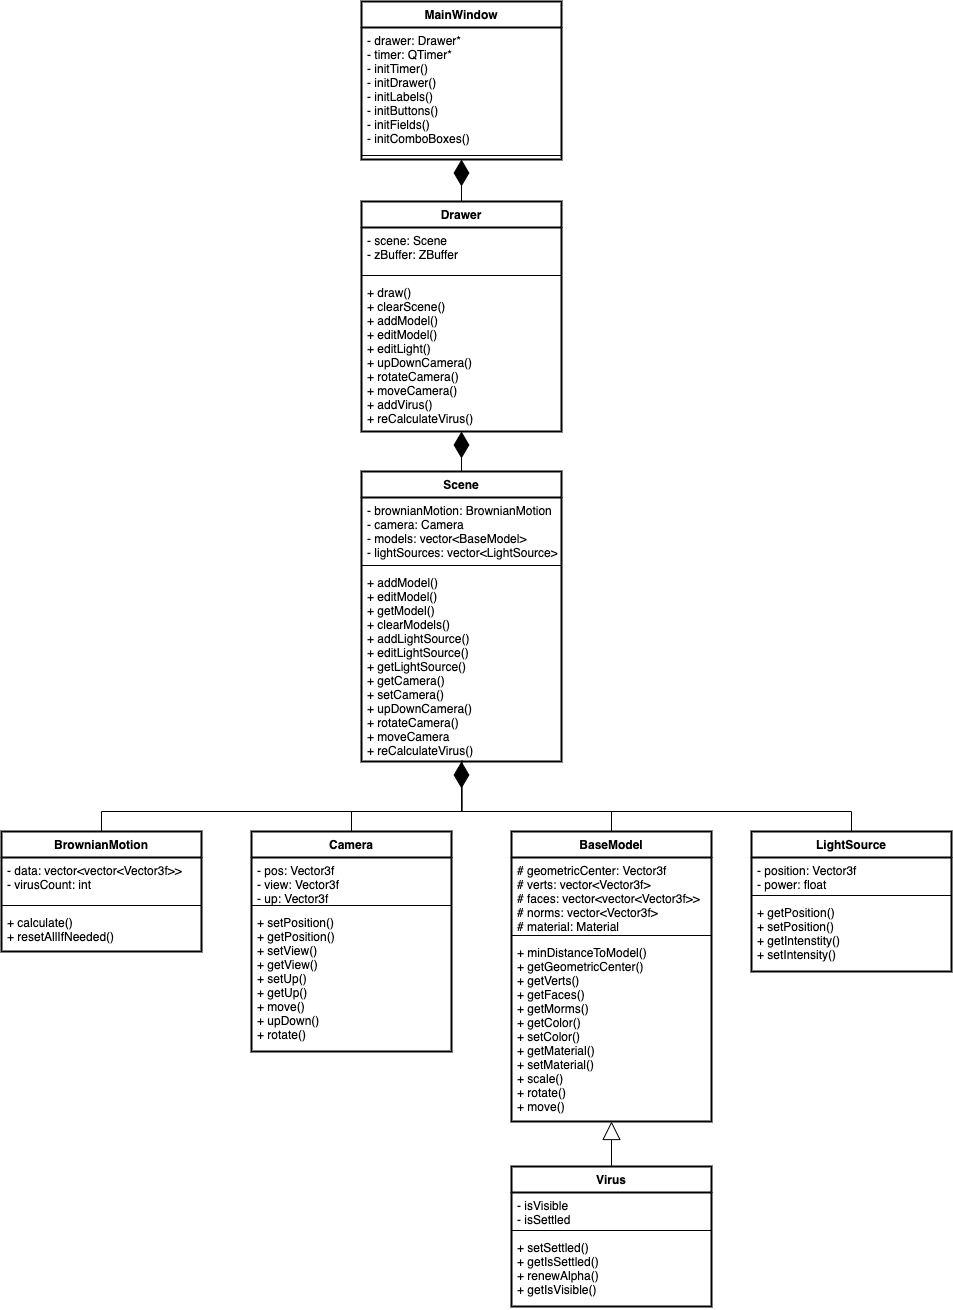

The diagram above was exported from draw.io. Its source (the exported page's mxGraphModel, read from the mxfile embedded in the PNG):
<mxGraphModel dx="2019" dy="1032" grid="1" gridSize="10" guides="1" tooltips="1" connect="1" arrows="1" fold="1" page="1" pageScale="1" pageWidth="827" pageHeight="1169" math="0" shadow="0">
  <root>
    <mxCell id="0" />
    <mxCell id="1" parent="0" />
    <mxCell id="yYXEYTp4hlSCe4J6wa9z-37" value="MainWindow" style="swimlane;fontStyle=1;align=center;verticalAlign=top;childLayout=stackLayout;horizontal=1;startSize=26;horizontalStack=0;resizeParent=1;resizeParentMax=0;resizeLast=0;collapsible=1;marginBottom=0;strokeWidth=2;" parent="1" vertex="1">
      <mxGeometry x="310" y="50" width="200" height="158" as="geometry" />
    </mxCell>
    <mxCell id="yYXEYTp4hlSCe4J6wa9z-38" value="- drawer: Drawer*&#10;- timer: QTimer*&#10;- initTimer()&#10;- initDrawer()&#10;- initLabels()&#10;- initButtons()&#10;- initFields()&#10;- initComboBoxes()" style="text;strokeColor=none;fillColor=none;align=left;verticalAlign=top;spacingLeft=4;spacingRight=4;overflow=hidden;rotatable=0;points=[[0,0.5],[1,0.5]];portConstraint=eastwest;strokeWidth=2;" parent="yYXEYTp4hlSCe4J6wa9z-37" vertex="1">
      <mxGeometry y="26" width="200" height="124" as="geometry" />
    </mxCell>
    <mxCell id="yYXEYTp4hlSCe4J6wa9z-39" value="" style="line;strokeWidth=1;fillColor=none;align=left;verticalAlign=middle;spacingTop=-1;spacingLeft=3;spacingRight=3;rotatable=0;labelPosition=right;points=[];portConstraint=eastwest;strokeColor=inherit;" parent="yYXEYTp4hlSCe4J6wa9z-37" vertex="1">
      <mxGeometry y="150" width="200" height="8" as="geometry" />
    </mxCell>
    <mxCell id="yYXEYTp4hlSCe4J6wa9z-44" value="Drawer" style="swimlane;fontStyle=1;align=center;verticalAlign=top;childLayout=stackLayout;horizontal=1;startSize=26;horizontalStack=0;resizeParent=1;resizeParentMax=0;resizeLast=0;collapsible=1;marginBottom=0;strokeWidth=2;" parent="1" vertex="1">
      <mxGeometry x="310" y="250" width="200" height="230" as="geometry" />
    </mxCell>
    <mxCell id="yYXEYTp4hlSCe4J6wa9z-45" value="- scene: Scene&#10;- zBuffer: ZBuffer" style="text;strokeColor=none;fillColor=none;align=left;verticalAlign=top;spacingLeft=4;spacingRight=4;overflow=hidden;rotatable=0;points=[[0,0.5],[1,0.5]];portConstraint=eastwest;strokeWidth=2;" parent="yYXEYTp4hlSCe4J6wa9z-44" vertex="1">
      <mxGeometry y="26" width="200" height="44" as="geometry" />
    </mxCell>
    <mxCell id="yYXEYTp4hlSCe4J6wa9z-46" value="" style="line;strokeWidth=1;fillColor=none;align=left;verticalAlign=middle;spacingTop=-1;spacingLeft=3;spacingRight=3;rotatable=0;labelPosition=right;points=[];portConstraint=eastwest;strokeColor=inherit;" parent="yYXEYTp4hlSCe4J6wa9z-44" vertex="1">
      <mxGeometry y="70" width="200" height="8" as="geometry" />
    </mxCell>
    <mxCell id="yYXEYTp4hlSCe4J6wa9z-47" value="+ draw()&#10;+ clearScene()&#10;+ addModel()&#10;+ editModel()&#10;+ editLight()&#10;+ upDownCamera()&#10;+ rotateCamera()&#10;+ moveCamera()&#10;+ addVirus()&#10;+ reCalculateVirus()" style="text;strokeColor=none;fillColor=none;align=left;verticalAlign=top;spacingLeft=4;spacingRight=4;overflow=hidden;rotatable=0;points=[[0,0.5],[1,0.5]];portConstraint=eastwest;strokeWidth=2;" parent="yYXEYTp4hlSCe4J6wa9z-44" vertex="1">
      <mxGeometry y="78" width="200" height="152" as="geometry" />
    </mxCell>
    <mxCell id="yYXEYTp4hlSCe4J6wa9z-48" value="" style="endArrow=diamondThin;endFill=1;endSize=24;html=1;rounded=0;entryX=0.5;entryY=1;entryDx=0;entryDy=0;exitX=0.5;exitY=0;exitDx=0;exitDy=0;" parent="1" source="yYXEYTp4hlSCe4J6wa9z-44" target="yYXEYTp4hlSCe4J6wa9z-37" edge="1">
      <mxGeometry width="160" relative="1" as="geometry">
        <mxPoint x="330" y="260" as="sourcePoint" />
        <mxPoint x="490" y="260" as="targetPoint" />
      </mxGeometry>
    </mxCell>
    <mxCell id="yYXEYTp4hlSCe4J6wa9z-49" value="Scene" style="swimlane;fontStyle=1;align=center;verticalAlign=top;childLayout=stackLayout;horizontal=1;startSize=26;horizontalStack=0;resizeParent=1;resizeParentMax=0;resizeLast=0;collapsible=1;marginBottom=0;strokeWidth=2;" parent="1" vertex="1">
      <mxGeometry x="310" y="520" width="200" height="290" as="geometry" />
    </mxCell>
    <mxCell id="yYXEYTp4hlSCe4J6wa9z-50" value="- brownianMotion: BrownianMotion&#10;- camera: Camera&#10;- models: vector&lt;BaseModel&gt;&#10;- lightSources: vector&lt;LightSource&gt;" style="text;strokeColor=none;fillColor=none;align=left;verticalAlign=top;spacingLeft=4;spacingRight=4;overflow=hidden;rotatable=0;points=[[0,0.5],[1,0.5]];portConstraint=eastwest;strokeWidth=2;" parent="yYXEYTp4hlSCe4J6wa9z-49" vertex="1">
      <mxGeometry y="26" width="200" height="64" as="geometry" />
    </mxCell>
    <mxCell id="yYXEYTp4hlSCe4J6wa9z-51" value="" style="line;strokeWidth=1;fillColor=none;align=left;verticalAlign=middle;spacingTop=-1;spacingLeft=3;spacingRight=3;rotatable=0;labelPosition=right;points=[];portConstraint=eastwest;strokeColor=inherit;" parent="yYXEYTp4hlSCe4J6wa9z-49" vertex="1">
      <mxGeometry y="90" width="200" height="8" as="geometry" />
    </mxCell>
    <mxCell id="yYXEYTp4hlSCe4J6wa9z-52" value="+ addModel()&#10;+ editModel()&#10;+ getModel()&#10;+ clearModels()&#10;+ addLightSource()&#10;+ editLightSource()&#10;+ getLightSource()&#10;+ getCamera()&#10;+ setCamera()&#10;+ upDownCamera()&#10;+ rotateCamera()&#10;+ moveCamera&#10;+ reCalculateVirus()" style="text;strokeColor=none;fillColor=none;align=left;verticalAlign=top;spacingLeft=4;spacingRight=4;overflow=hidden;rotatable=0;points=[[0,0.5],[1,0.5]];portConstraint=eastwest;strokeWidth=2;" parent="yYXEYTp4hlSCe4J6wa9z-49" vertex="1">
      <mxGeometry y="98" width="200" height="192" as="geometry" />
    </mxCell>
    <mxCell id="yYXEYTp4hlSCe4J6wa9z-53" value="" style="endArrow=diamondThin;endFill=1;endSize=24;html=1;rounded=0;exitX=0.5;exitY=0;exitDx=0;exitDy=0;entryX=0.5;entryY=1;entryDx=0;entryDy=0;" parent="1" source="yYXEYTp4hlSCe4J6wa9z-49" target="yYXEYTp4hlSCe4J6wa9z-44" edge="1">
      <mxGeometry width="160" relative="1" as="geometry">
        <mxPoint x="370" y="510" as="sourcePoint" />
        <mxPoint x="530" y="510" as="targetPoint" />
      </mxGeometry>
    </mxCell>
    <mxCell id="dz0PXbQbSpXaa2K07O1p-3" style="edgeStyle=orthogonalEdgeStyle;rounded=0;orthogonalLoop=1;jettySize=auto;html=1;exitX=0.5;exitY=0;exitDx=0;exitDy=0;entryX=0.5;entryY=1;entryDx=0;entryDy=0;endArrow=none;endFill=0;" parent="1" source="yYXEYTp4hlSCe4J6wa9z-55" target="yYXEYTp4hlSCe4J6wa9z-49" edge="1">
      <mxGeometry relative="1" as="geometry">
        <Array as="points">
          <mxPoint x="50" y="860" />
          <mxPoint x="410" y="860" />
        </Array>
      </mxGeometry>
    </mxCell>
    <mxCell id="yYXEYTp4hlSCe4J6wa9z-55" value="BrownianMotion" style="swimlane;fontStyle=1;align=center;verticalAlign=top;childLayout=stackLayout;horizontal=1;startSize=26;horizontalStack=0;resizeParent=1;resizeParentMax=0;resizeLast=0;collapsible=1;marginBottom=0;strokeWidth=2;" parent="1" vertex="1">
      <mxGeometry x="-50" y="880" width="200" height="120" as="geometry" />
    </mxCell>
    <mxCell id="yYXEYTp4hlSCe4J6wa9z-56" value="- data: vector&lt;vector&lt;Vector3f&gt;&gt;&#10;- virusCount: int" style="text;strokeColor=none;fillColor=none;align=left;verticalAlign=top;spacingLeft=4;spacingRight=4;overflow=hidden;rotatable=0;points=[[0,0.5],[1,0.5]];portConstraint=eastwest;strokeWidth=2;" parent="yYXEYTp4hlSCe4J6wa9z-55" vertex="1">
      <mxGeometry y="26" width="200" height="44" as="geometry" />
    </mxCell>
    <mxCell id="yYXEYTp4hlSCe4J6wa9z-57" value="" style="line;strokeWidth=1;fillColor=none;align=left;verticalAlign=middle;spacingTop=-1;spacingLeft=3;spacingRight=3;rotatable=0;labelPosition=right;points=[];portConstraint=eastwest;strokeColor=inherit;" parent="yYXEYTp4hlSCe4J6wa9z-55" vertex="1">
      <mxGeometry y="70" width="200" height="8" as="geometry" />
    </mxCell>
    <mxCell id="yYXEYTp4hlSCe4J6wa9z-58" value="+ calculate()&#10;+ resetAllIfNeeded()" style="text;strokeColor=none;fillColor=none;align=left;verticalAlign=top;spacingLeft=4;spacingRight=4;overflow=hidden;rotatable=0;points=[[0,0.5],[1,0.5]];portConstraint=eastwest;strokeWidth=2;" parent="yYXEYTp4hlSCe4J6wa9z-55" vertex="1">
      <mxGeometry y="78" width="200" height="42" as="geometry" />
    </mxCell>
    <mxCell id="yYXEYTp4hlSCe4J6wa9z-59" value="Camera" style="swimlane;fontStyle=1;align=center;verticalAlign=top;childLayout=stackLayout;horizontal=1;startSize=26;horizontalStack=0;resizeParent=1;resizeParentMax=0;resizeLast=0;collapsible=1;marginBottom=0;strokeWidth=2;" parent="1" vertex="1">
      <mxGeometry x="200" y="880" width="200" height="220" as="geometry" />
    </mxCell>
    <mxCell id="yYXEYTp4hlSCe4J6wa9z-60" value="- pos: Vector3f&#10;- view: Vector3f&#10;- up: Vector3f" style="text;strokeColor=none;fillColor=none;align=left;verticalAlign=top;spacingLeft=4;spacingRight=4;overflow=hidden;rotatable=0;points=[[0,0.5],[1,0.5]];portConstraint=eastwest;strokeWidth=2;" parent="yYXEYTp4hlSCe4J6wa9z-59" vertex="1">
      <mxGeometry y="26" width="200" height="44" as="geometry" />
    </mxCell>
    <mxCell id="yYXEYTp4hlSCe4J6wa9z-61" value="" style="line;strokeWidth=1;fillColor=none;align=left;verticalAlign=middle;spacingTop=-1;spacingLeft=3;spacingRight=3;rotatable=0;labelPosition=right;points=[];portConstraint=eastwest;strokeColor=inherit;" parent="yYXEYTp4hlSCe4J6wa9z-59" vertex="1">
      <mxGeometry y="70" width="200" height="8" as="geometry" />
    </mxCell>
    <mxCell id="yYXEYTp4hlSCe4J6wa9z-62" value="+ setPosition()&#10;+ getPosition()&#10;+ setView()&#10;+ getView()&#10;+ setUp()&#10;+ getUp()&#10;+ move()&#10;+ upDown()&#10;+ rotate()" style="text;strokeColor=none;fillColor=none;align=left;verticalAlign=top;spacingLeft=4;spacingRight=4;overflow=hidden;rotatable=0;points=[[0,0.5],[1,0.5]];portConstraint=eastwest;strokeWidth=2;" parent="yYXEYTp4hlSCe4J6wa9z-59" vertex="1">
      <mxGeometry y="78" width="200" height="142" as="geometry" />
    </mxCell>
    <mxCell id="dz0PXbQbSpXaa2K07O1p-4" style="edgeStyle=orthogonalEdgeStyle;rounded=0;orthogonalLoop=1;jettySize=auto;html=1;exitX=0.5;exitY=0;exitDx=0;exitDy=0;entryX=0.503;entryY=0.995;entryDx=0;entryDy=0;entryPerimeter=0;endArrow=none;endFill=0;" parent="1" source="yYXEYTp4hlSCe4J6wa9z-63" target="yYXEYTp4hlSCe4J6wa9z-52" edge="1">
      <mxGeometry relative="1" as="geometry">
        <Array as="points">
          <mxPoint x="560" y="860" />
          <mxPoint x="411" y="860" />
        </Array>
      </mxGeometry>
    </mxCell>
    <mxCell id="yYXEYTp4hlSCe4J6wa9z-63" value="BaseModel" style="swimlane;fontStyle=1;align=center;verticalAlign=top;childLayout=stackLayout;horizontal=1;startSize=26;horizontalStack=0;resizeParent=1;resizeParentMax=0;resizeLast=0;collapsible=1;marginBottom=0;strokeWidth=2;" parent="1" vertex="1">
      <mxGeometry x="460" y="880" width="200" height="290" as="geometry" />
    </mxCell>
    <mxCell id="yYXEYTp4hlSCe4J6wa9z-64" value="# geometricCenter: Vector3f&#10;# verts: vector&lt;Vector3f&gt;&#10;# faces: vector&lt;vector&lt;Vector3f&gt;&gt;&#10;# norms: vector&lt;Vector3f&gt;&#10;# material: Material" style="text;strokeColor=none;fillColor=none;align=left;verticalAlign=top;spacingLeft=4;spacingRight=4;overflow=hidden;rotatable=0;points=[[0,0.5],[1,0.5]];portConstraint=eastwest;strokeWidth=2;" parent="yYXEYTp4hlSCe4J6wa9z-63" vertex="1">
      <mxGeometry y="26" width="200" height="74" as="geometry" />
    </mxCell>
    <mxCell id="yYXEYTp4hlSCe4J6wa9z-65" value="" style="line;strokeWidth=1;fillColor=none;align=left;verticalAlign=middle;spacingTop=-1;spacingLeft=3;spacingRight=3;rotatable=0;labelPosition=right;points=[];portConstraint=eastwest;strokeColor=inherit;" parent="yYXEYTp4hlSCe4J6wa9z-63" vertex="1">
      <mxGeometry y="100" width="200" height="8" as="geometry" />
    </mxCell>
    <mxCell id="yYXEYTp4hlSCe4J6wa9z-66" value="+ minDistanceToModel()&#10;+ getGeometricCenter()&#10;+ getVerts()&#10;+ getFaces()&#10;+ getMorms()&#10;+ getColor()&#10;+ setColor()&#10;+ getMaterial()&#10;+ setMaterial()&#10;+ scale()&#10;+ rotate()&#10;+ move()" style="text;strokeColor=none;fillColor=none;align=left;verticalAlign=top;spacingLeft=4;spacingRight=4;overflow=hidden;rotatable=0;points=[[0,0.5],[1,0.5]];portConstraint=eastwest;strokeWidth=2;" parent="yYXEYTp4hlSCe4J6wa9z-63" vertex="1">
      <mxGeometry y="108" width="200" height="182" as="geometry" />
    </mxCell>
    <mxCell id="dz0PXbQbSpXaa2K07O1p-5" style="edgeStyle=orthogonalEdgeStyle;rounded=0;orthogonalLoop=1;jettySize=auto;html=1;exitX=0.5;exitY=0;exitDx=0;exitDy=0;endArrow=none;endFill=0;" parent="1" source="yYXEYTp4hlSCe4J6wa9z-67" edge="1">
      <mxGeometry relative="1" as="geometry">
        <mxPoint x="410" y="820" as="targetPoint" />
        <Array as="points">
          <mxPoint x="800" y="860" />
          <mxPoint x="410" y="860" />
        </Array>
      </mxGeometry>
    </mxCell>
    <mxCell id="yYXEYTp4hlSCe4J6wa9z-67" value="LightSource" style="swimlane;fontStyle=1;align=center;verticalAlign=top;childLayout=stackLayout;horizontal=1;startSize=26;horizontalStack=0;resizeParent=1;resizeParentMax=0;resizeLast=0;collapsible=1;marginBottom=0;strokeWidth=2;" parent="1" vertex="1">
      <mxGeometry x="700" y="880" width="200" height="140" as="geometry" />
    </mxCell>
    <mxCell id="yYXEYTp4hlSCe4J6wa9z-68" value="- position: Vector3f&#10;- power: float" style="text;strokeColor=none;fillColor=none;align=left;verticalAlign=top;spacingLeft=4;spacingRight=4;overflow=hidden;rotatable=0;points=[[0,0.5],[1,0.5]];portConstraint=eastwest;strokeWidth=2;" parent="yYXEYTp4hlSCe4J6wa9z-67" vertex="1">
      <mxGeometry y="26" width="200" height="34" as="geometry" />
    </mxCell>
    <mxCell id="yYXEYTp4hlSCe4J6wa9z-69" value="" style="line;strokeWidth=1;fillColor=none;align=left;verticalAlign=middle;spacingTop=-1;spacingLeft=3;spacingRight=3;rotatable=0;labelPosition=right;points=[];portConstraint=eastwest;strokeColor=inherit;" parent="yYXEYTp4hlSCe4J6wa9z-67" vertex="1">
      <mxGeometry y="60" width="200" height="8" as="geometry" />
    </mxCell>
    <mxCell id="yYXEYTp4hlSCe4J6wa9z-70" value="+ getPosition()&#10;+ setPosition()&#10;+ getIntenstity()&#10;+ setIntensity()" style="text;strokeColor=none;fillColor=none;align=left;verticalAlign=top;spacingLeft=4;spacingRight=4;overflow=hidden;rotatable=0;points=[[0,0.5],[1,0.5]];portConstraint=eastwest;strokeWidth=2;" parent="yYXEYTp4hlSCe4J6wa9z-67" vertex="1">
      <mxGeometry y="68" width="200" height="72" as="geometry" />
    </mxCell>
    <mxCell id="yYXEYTp4hlSCe4J6wa9z-75" value="Virus" style="swimlane;fontStyle=1;align=center;verticalAlign=top;childLayout=stackLayout;horizontal=1;startSize=26;horizontalStack=0;resizeParent=1;resizeParentMax=0;resizeLast=0;collapsible=1;marginBottom=0;strokeWidth=2;" parent="1" vertex="1">
      <mxGeometry x="460" y="1215" width="200" height="140" as="geometry" />
    </mxCell>
    <mxCell id="yYXEYTp4hlSCe4J6wa9z-76" value="- isVisible&#10;- isSettled" style="text;strokeColor=none;fillColor=none;align=left;verticalAlign=top;spacingLeft=4;spacingRight=4;overflow=hidden;rotatable=0;points=[[0,0.5],[1,0.5]];portConstraint=eastwest;strokeWidth=2;" parent="yYXEYTp4hlSCe4J6wa9z-75" vertex="1">
      <mxGeometry y="26" width="200" height="34" as="geometry" />
    </mxCell>
    <mxCell id="yYXEYTp4hlSCe4J6wa9z-77" value="" style="line;strokeWidth=1;fillColor=none;align=left;verticalAlign=middle;spacingTop=-1;spacingLeft=3;spacingRight=3;rotatable=0;labelPosition=right;points=[];portConstraint=eastwest;strokeColor=inherit;" parent="yYXEYTp4hlSCe4J6wa9z-75" vertex="1">
      <mxGeometry y="60" width="200" height="8" as="geometry" />
    </mxCell>
    <mxCell id="yYXEYTp4hlSCe4J6wa9z-78" value="+ setSettled()&#10;+ getIsSettled()&#10;+ renewAlpha()&#10;+ getIsVisible()" style="text;strokeColor=none;fillColor=none;align=left;verticalAlign=top;spacingLeft=4;spacingRight=4;overflow=hidden;rotatable=0;points=[[0,0.5],[1,0.5]];portConstraint=eastwest;strokeWidth=2;" parent="yYXEYTp4hlSCe4J6wa9z-75" vertex="1">
      <mxGeometry y="68" width="200" height="72" as="geometry" />
    </mxCell>
    <mxCell id="yYXEYTp4hlSCe4J6wa9z-80" value="" style="endArrow=diamondThin;endFill=1;endSize=24;html=1;rounded=0;exitX=0.5;exitY=0;exitDx=0;exitDy=0;entryX=0.5;entryY=1;entryDx=0;entryDy=0;" parent="1" source="yYXEYTp4hlSCe4J6wa9z-59" target="yYXEYTp4hlSCe4J6wa9z-49" edge="1">
      <mxGeometry width="160" relative="1" as="geometry">
        <mxPoint x="380" y="790" as="sourcePoint" />
        <mxPoint x="540" y="790" as="targetPoint" />
        <Array as="points">
          <mxPoint x="300" y="860" />
          <mxPoint x="360" y="860" />
          <mxPoint x="410" y="860" />
        </Array>
      </mxGeometry>
    </mxCell>
    <mxCell id="WheA3SLaf2UHV-kfWipC-3" value="" style="endArrow=block;endSize=16;endFill=0;html=1;rounded=0;exitX=0.5;exitY=0;exitDx=0;exitDy=0;" edge="1" parent="1" source="yYXEYTp4hlSCe4J6wa9z-75" target="yYXEYTp4hlSCe4J6wa9z-66">
      <mxGeometry width="160" relative="1" as="geometry">
        <mxPoint x="340" y="1190" as="sourcePoint" />
        <mxPoint x="500" y="1190" as="targetPoint" />
      </mxGeometry>
    </mxCell>
  </root>
</mxGraphModel>